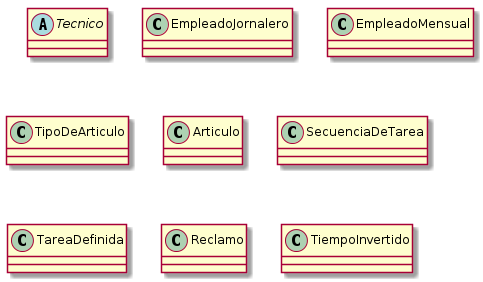

The diagram above was rendered by PlantUML. Its source (embedded in the PNG):
@startuml clases_identificadas.png

abstract class Tecnico
class EmpleadoJornalero
class EmpleadoMensual
class TipoDeArticulo
class Articulo
class SecuenciaDeTarea
class TareaDefinida
class Reclamo
class TiempoInvertido

@enduml